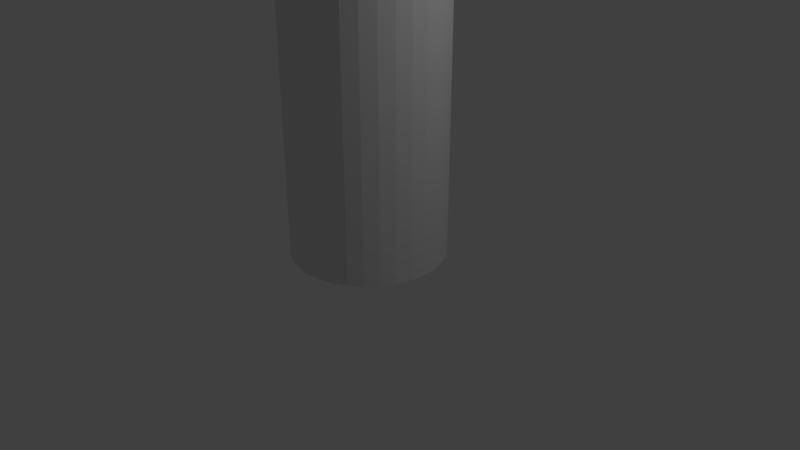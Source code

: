 # Source: cylander.blend  (saved by Blender 2.79.0; exported with 4.5.12 LTS)
import bpy
from mathutils import Matrix  # noqa: F401  (used for matrix-valued properties, if any)

bpy.ops.wm.read_factory_settings(use_empty=True)
scene = bpy.context.scene
scene.name = 'Scene'

# ---- collections
col_collection_1 = bpy.data.collections.new('Collection 1'); scene.collection.children.link(col_collection_1)

# ---- world
world_world = bpy.data.worlds.new('World'); scene.world = world_world
world_world.color = (0.05088, 0.05088, 0.05088)
world_world.use_sun_shadow = False
world_world.sun_shadow_jitter_overblur = 0.0
world_world.cycles.sampling_method = 'MANUAL'

# ---- cameras
cam_camera = bpy.data.cameras.new('Camera')
cam_camera.clip_end = 100.0
cam_camera.lens = 35.0
cam_camera.sensor_width = 32.0
cam_camera.sensor_height = 18.0
cam_camera.ortho_scale = 7.314
cam_camera.dof.focus_distance = 0.0
cam_camera.dof.aperture_fstop = 128.0

# ---- lights
light_lamp = bpy.data.lights.new('Lamp', 'POINT')
light_lamp.transmission_factor = 0.0
light_lamp.cutoff_distance = 30.0
light_lamp.energy = 100.0
light_lamp.shadow_buffer_clip_start = 1.001
light_lamp.shadow_soft_size = 0.1
light_lamp.shadow_maximum_resolution = 0.006
light_lamp.use_absolute_resolution = True

# ---- meshes
me_cylinder = bpy.data.meshes.new('Cylinder')
me_cylinder.from_pydata([(0.0, 1.0, -1.0), (0.0, 1.0, 3.754), (0.1951, 0.9808, -1.0), (0.1951, 0.9808, 3.754), (0.3827, 0.9239, -1.0), (0.3827, 0.9239, 3.754), (0.5556, 0.8315, -1.0), (0.5556, 0.8315, 3.754), (0.7071, 0.7071, -1.0), (0.7071, 0.7071, 3.754), (0.8315, 0.5556, -1.0), (0.8315, 0.5556, 3.754), (0.9239, 0.3827, -1.0), (0.9239, 0.3827, 3.754), (0.9808, 0.1951, -1.0), (0.9808, 0.1951, 3.754), (1.0, 7.55e-08, -1.0), (1.0, 7.55e-08, 3.754), (0.9808, -0.1951, -1.0), (0.9808, -0.1951, 3.754), (0.9239, -0.3827, -1.0), (0.9239, -0.3827, 3.754), (0.8315, -0.5556, -1.0), (0.8315, -0.5556, 3.754), (0.7071, -0.7071, -1.0), (0.7071, -0.7071, 3.754), (0.5556, -0.8315, -1.0), (0.5556, -0.8315, 3.754), (0.3827, -0.9239, -1.0), (0.3827, -0.9239, 3.754), (0.1951, -0.9808, -1.0), (0.1951, -0.9808, 3.754), (-3.258e-07, -1.0, -1.0), (-3.258e-07, -1.0, 3.754), (-0.1951, -0.9808, -1.0), (-0.1951, -0.9808, 3.754), (-0.3827, -0.9239, -1.0), (-0.3827, -0.9239, 3.754), (-0.5556, -0.8315, -1.0), (-0.5556, -0.8315, 3.754), (-0.7071, -0.7071, -1.0), (-0.7071, -0.7071, 3.754), (-0.8315, -0.5556, -1.0), (-0.8315, -0.5556, 3.754), (-0.9239, -0.3827, -1.0), (-0.9239, -0.3827, 3.754), (-0.9808, -0.1951, -1.0), (-0.9808, -0.1951, 3.754), (-1.0, 9.656e-07, -1.0), (-1.0, 9.656e-07, 3.754), (-0.9808, 0.1951, -1.0), (-0.9808, 0.1951, 3.754), (-0.9239, 0.3827, -1.0), (-0.9239, 0.3827, 3.754), (-0.8315, 0.5556, -1.0), (-0.8315, 0.5556, 3.754), (-0.7071, 0.7071, -1.0), (-0.7071, 0.7071, 3.754), (-0.5556, 0.8315, -1.0), (-0.5556, 0.8315, 3.754), (-0.3827, 0.9239, -1.0), (-0.3827, 0.9239, 3.754), (-0.1951, 0.9808, -1.0), (-0.1951, 0.9808, 3.754)], [], [(0, 1, 3, 2), (2, 3, 5, 4), (4, 5, 7, 6), (6, 7, 9, 8), (8, 9, 11, 10), (10, 11, 13, 12), (12, 13, 15, 14), (14, 15, 17, 16), (16, 17, 19, 18), (18, 19, 21, 20), (20, 21, 23, 22), (22, 23, 25, 24), (24, 25, 27, 26), (26, 27, 29, 28), (28, 29, 31, 30), (30, 31, 33, 32), (32, 33, 35, 34), (34, 35, 37, 36), (36, 37, 39, 38), (38, 39, 41, 40), (40, 41, 43, 42), (42, 43, 45, 44), (44, 45, 47, 46), (46, 47, 49, 48), (48, 49, 51, 50), (50, 51, 53, 52), (52, 53, 55, 54), (54, 55, 57, 56), (56, 57, 59, 58), (58, 59, 61, 60), (3, 1, 63, 61, 59, 57, 55, 53, 51, 49, 47, 45, 43, 41, 39, 37, 35, 33, 31, 29, 27, 25, 23, 21, 19, 17, 15, 13, 11, 9, 7, 5), (60, 61, 63, 62), (62, 63, 1, 0), (0, 2, 4, 6, 8, 10, 12, 14, 16, 18, 20, 22, 24, 26, 28, 30, 32, 34, 36, 38, 40, 42, 44, 46, 48, 50, 52, 54, 56, 58, 60, 62)])
_uv = me_cylinder.uv_layers.new(name='UVMap')
_uv.uv.foreach_set('vector', [0.1458, 0.03776, 0.1458, 0.6362, 0.1214, 0.6362, 0.1214, 0.03776, 0.1214, 0.03776, 0.1214, 0.6362, 0.09748, 0.6362, 0.09748, 0.03776, 0.09748, 0.03776, 0.09748, 0.6362, 0.07492, 0.6362, 0.07492, 0.03776, 0.07492, 0.03776, 0.07492, 0.6362, 0.05462, 0.6362, 0.05462, 0.03776, 0.05462, 0.03776, 0.05462, 0.6362, 0.03736, 0.6362, 0.03736, 0.03776, 0.9626, 0.03776, 0.9626, 0.6362, 0.9423, 0.6362, 0.9423, 0.03776, 0.9423, 0.03776, 0.9423, 0.6362, 0.9198, 0.6362, 0.9198, 0.03776, 0.9198, 0.03776, 0.9198, 0.6362, 0.8958, 0.6362, 0.8958, 0.03776, 0.8958, 0.03776, 0.8958, 0.6362, 0.8714, 0.6362, 0.8714, 0.03776, 0.8714, 0.03776, 0.8714, 0.6362, 0.8475, 0.6362, 0.8475, 0.03776, 0.8475, 0.03776, 0.8475, 0.6362, 0.8249, 0.6362, 0.8249, 0.03776, 0.8249, 0.03776, 0.8249, 0.6362, 0.8046, 0.6362, 0.8046, 0.03776, 0.7299, 0.03776, 0.7299, 0.6362, 0.7096, 0.6362, 0.7096, 0.03776, 0.7096, 0.03776, 0.7096, 0.6362, 0.687, 0.6362, 0.687, 0.03776, 0.687, 0.03776, 0.687, 0.6362, 0.6631, 0.6362, 0.6631, 0.03776, 0.6631, 0.03776, 0.6631, 0.6362, 0.6387, 0.6362, 0.6387, 0.03776, 0.6387, 0.03776, 0.6387, 0.6362, 0.6147, 0.6362, 0.6147, 0.03776, 0.6147, 0.03776, 0.6147, 0.6362, 0.5922, 0.6362, 0.5922, 0.03776, 0.5922, 0.03776, 0.5922, 0.6362, 0.5719, 0.6362, 0.5719, 0.03776, 0.5719, 0.03776, 0.5719, 0.6362, 0.5546, 0.6362, 0.5546, 0.03776, 0.3046, 0.6362, 0.3046, 0.03776, 0.3249, 0.03776, 0.3249, 0.6362, 0.3249, 0.6362, 0.3249, 0.03776, 0.3475, 0.03776, 0.3475, 0.6362, 0.3475, 0.6362, 0.3475, 0.03776, 0.3714, 0.03776, 0.3714, 0.6362, 0.3714, 0.6362, 0.3714, 0.03776, 0.3958, 0.03776, 0.3958, 0.6362, 0.3958, 0.6362, 0.3958, 0.03776, 0.4198, 0.03776, 0.4198, 0.6362, 0.4198, 0.6362, 0.4198, 0.03776, 0.4423, 0.03776, 0.4423, 0.6362, 0.4423, 0.6362, 0.4423, 0.03776, 0.4626, 0.03776, 0.4626, 0.6362, 0.4626, 0.6362, 0.4626, 0.03776, 0.4799, 0.03776, 0.4799, 0.6362, 0.2299, 0.03776, 0.2299, 0.6362, 0.2126, 0.6362, 0.2126, 0.03776, 0.2126, 0.03776, 0.2126, 0.6362, 0.1923, 0.6362, 0.1923, 0.03776, 0.6908, 0.7117, 0.7147, 0.7165, 0.7373, 0.726, 0.7576, 0.7397, 0.7748, 0.7571, 0.7884, 0.7776, 0.7977, 0.8004, 0.8025, 0.8246, 0.8025, 0.8493, 0.7977, 0.8735, 0.7884, 0.8963, 0.7748, 0.9168, 0.7576, 0.9343, 0.7373, 0.948, 0.7147, 0.9574, 0.6908, 0.9622, 0.6664, 0.9622, 0.6424, 0.9574, 0.6199, 0.948, 0.5996, 0.9343, 0.5823, 0.9168, 0.5687, 0.8963, 0.5594, 0.8735, 0.5546, 0.8493, 0.5546, 0.8246, 0.5594, 0.8004, 0.5687, 0.7776, 0.5823, 0.7571, 0.5996, 0.7397, 0.6199, 0.726, 0.6424, 0.7165, 0.6664, 0.7117, 0.1923, 0.03776, 0.1923, 0.6362, 0.1698, 0.6362, 0.1698, 0.03776, 0.1698, 0.03776, 0.1698, 0.6362, 0.1458, 0.6362, 0.1458, 0.03776, 0.232, 0.8493, 0.232, 0.8246, 0.2368, 0.8004, 0.2461, 0.7776, 0.2597, 0.7571, 0.277, 0.7397, 0.2973, 0.726, 0.3198, 0.7165, 0.3438, 0.7117, 0.3682, 0.7117, 0.3921, 0.7165, 0.4147, 0.726, 0.435, 0.7397, 0.4522, 0.7571, 0.4658, 0.7776, 0.4751, 0.8004, 0.4799, 0.8246, 0.4799, 0.8493, 0.4751, 0.8735, 0.4658, 0.8963, 0.4522, 0.9168, 0.435, 0.9343, 0.4147, 0.948, 0.3921, 0.9574, 0.3682, 0.9622, 0.3438, 0.9622, 0.3198, 0.9574, 0.2973, 0.948, 0.277, 0.9343, 0.2597, 0.9168, 0.2461, 0.8963, 0.2368, 0.8735])
me_cylinder.use_remesh_preserve_volume = False
me_cylinder.use_remesh_preserve_attributes = False
me_cylinder.use_mirror_vertex_groups = False
me_cylinder.update()

# ---- objects
ob_cylinder = bpy.data.objects.new('Cylinder', me_cylinder)
ob_lamp = bpy.data.objects.new('Lamp', light_lamp)
ob_camera = bpy.data.objects.new('Camera', cam_camera)

# ---- transforms, parenting, visibility, modifiers, constraints
ob_cylinder.location = (0.0, 0.0, 1.093)
ob_cylinder.lineart.crease_threshold = 0.0
ob_lamp.location = (4.076, 1.005, 5.904)
ob_lamp.rotation_euler = (0.6503, 0.05522, 1.866)
ob_lamp.lock_rotations_4d = False
ob_lamp.empty_display_type = 'ARROWS'
ob_lamp.color = (0.0, 0.0, 0.0, 0.0)
ob_lamp.lineart.crease_threshold = 0.0
ob_camera.location = (7.481, -6.508, 5.344)
ob_camera.rotation_euler = (1.109, 0.0, 0.8149)
ob_camera.lock_rotations_4d = False
ob_camera.empty_display_type = 'ARROWS'
ob_camera.color = (0.0, 0.0, 0.0, 0.0)
ob_camera.display_type = 'WIRE'
ob_camera.lineart.crease_threshold = 0.0

# ---- collection membership
col_collection_1.objects.link(ob_cylinder)
col_collection_1.objects.link(ob_lamp)
col_collection_1.objects.link(ob_camera)

# ---- scene / render settings (as saved in the file)
scene.camera = ob_camera
scene.frame_start = 1; scene.frame_end = 250; scene.frame_set(1)
scene.render.engine = 'BLENDER_EEVEE_NEXT'
scene.render.resolution_percentage = 50
scene.render.dither_intensity = 0.0
scene.cycles.use_denoising = False
scene.cycles.samples = 128
scene.cycles.sampling_pattern = 'TABULATED_SOBOL'
scene.cycles.use_adaptive_sampling = False
scene.cycles.use_light_tree = False
scene.cycles.blur_glossy = 0.0
scene.cycles.sample_clamp_indirect = 0.0
scene.view_settings.view_transform = 'Standard'
bpy.context.view_layer.update()
